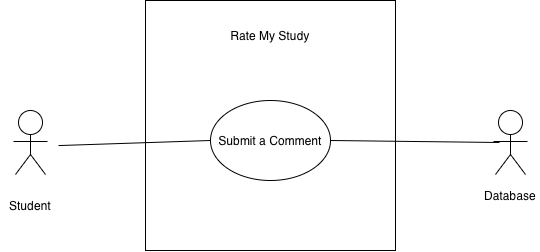

The diagram above was exported from draw.io. Its source (the exported page's mxGraphModel, read from the mxfile embedded in the PNG):
<mxGraphModel dx="934" dy="652" grid="1" gridSize="10" guides="1" tooltips="1" connect="1" arrows="1" fold="1" page="1" pageScale="1" pageWidth="850" pageHeight="1100" math="0" shadow="0">
  <root>
    <mxCell id="0" />
    <mxCell id="1" parent="0" />
    <mxCell id="qgoKJd5gqHZEeVkC2T1Q-1" parent="1" style="shape=mermaidUsecaseActor;actorType=normal;verticalLabelPosition=bottom;verticalAlign=top;html=1;outlineConnect=0;" value="" vertex="1">
      <mxGeometry height="72" width="56" x="180" y="220" as="geometry" />
    </mxCell>
    <mxCell id="qgoKJd5gqHZEeVkC2T1Q-2" parent="1" style="text;html=1;whiteSpace=wrap;strokeColor=none;fillColor=none;align=center;verticalAlign=middle;rounded=0;" value="Student" vertex="1">
      <mxGeometry height="30" width="60" x="178" y="300" as="geometry" />
    </mxCell>
    <mxCell id="qgoKJd5gqHZEeVkC2T1Q-3" parent="1" style="shape=mermaidUsecaseActor;actorType=normal;verticalLabelPosition=bottom;verticalAlign=top;html=1;outlineConnect=0;" value="" vertex="1">
      <mxGeometry height="72" width="56" x="660" y="220" as="geometry" />
    </mxCell>
    <mxCell id="qgoKJd5gqHZEeVkC2T1Q-7" parent="1" style="whiteSpace=wrap;html=1;aspect=fixed;" value="" vertex="1">
      <mxGeometry height="250" width="250" x="323" y="110" as="geometry" />
    </mxCell>
    <mxCell id="qgoKJd5gqHZEeVkC2T1Q-8" parent="1" style="ellipse;whiteSpace=wrap;html=1;shapeInside=1;" value="&lt;div&gt;&lt;br&gt;&lt;/div&gt;&lt;div&gt;&lt;br&gt;&lt;/div&gt;&lt;div&gt;Submit a Comment&lt;/div&gt;" vertex="1">
      <mxGeometry height="80" width="120" x="388" y="210" as="geometry" />
    </mxCell>
    <mxCell id="qgoKJd5gqHZEeVkC2T1Q-10" edge="1" parent="1" source="qgoKJd5gqHZEeVkC2T1Q-1" style="endArrow=none;html=1;rounded=0;entryX=0;entryY=0.5;entryDx=0;entryDy=0;" target="qgoKJd5gqHZEeVkC2T1Q-8" value="">
      <mxGeometry height="50" relative="1" width="50" as="geometry">
        <mxPoint x="240" y="240" as="sourcePoint" />
        <mxPoint x="305" y="225" as="targetPoint" />
      </mxGeometry>
    </mxCell>
    <mxCell id="qgoKJd5gqHZEeVkC2T1Q-11" edge="1" parent="1" source="qgoKJd5gqHZEeVkC2T1Q-8" style="endArrow=none;html=1;rounded=0;exitX=1;exitY=0.5;exitDx=0;exitDy=0;" value="">
      <mxGeometry height="50" relative="1" width="50" as="geometry">
        <mxPoint x="590" y="260" as="sourcePoint" />
        <mxPoint x="677" y="252" as="targetPoint" />
      </mxGeometry>
    </mxCell>
    <mxCell id="qgoKJd5gqHZEeVkC2T1Q-12" parent="1" style="text;html=1;whiteSpace=wrap;strokeColor=none;fillColor=none;align=center;verticalAlign=middle;rounded=0;" value="Rate My Study" vertex="1">
      <mxGeometry height="30" width="90" x="403" y="130" as="geometry" />
    </mxCell>
    <mxCell id="P3XMwvUfwDwBFGbdxxXL-1" parent="1" style="text;html=1;whiteSpace=wrap;strokeColor=none;fillColor=none;align=center;verticalAlign=middle;rounded=0;" value="Database" vertex="1">
      <mxGeometry height="30" width="60" x="658" y="290" as="geometry" />
    </mxCell>
  </root>
</mxGraphModel>